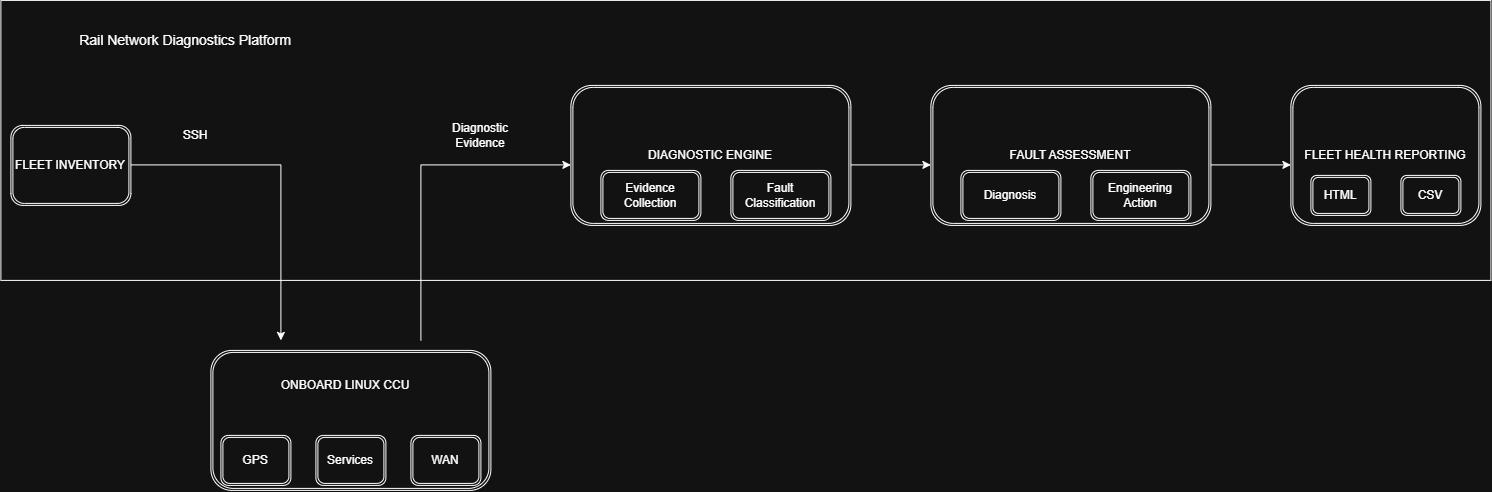

The diagram above was exported from draw.io. Its source (the exported page's mxGraphModel, read from the mxfile embedded in the PNG):
<mxGraphModel dx="2020" dy="2370" grid="1" gridSize="10" guides="1" tooltips="1" connect="1" arrows="1" fold="1" page="1" pageScale="1" pageWidth="827" pageHeight="1169" math="0" shadow="0">
  <root>
    <mxCell id="0" />
    <mxCell id="1" parent="0" />
    <mxCell id="-Hfrz96kr1OFzJNydPMh-11" parent="1" style="rounded=0;whiteSpace=wrap;html=1;" value="" vertex="1">
      <mxGeometry height="280" width="1490" x="30" y="-30" as="geometry" />
    </mxCell>
    <mxCell id="-Hfrz96kr1OFzJNydPMh-7" parent="1" style="shape=ext;double=1;rounded=1;whiteSpace=wrap;html=1;" value="FLEET HEALTH REPORTING" vertex="1">
      <mxGeometry height="140" width="190" x="1320" y="55" as="geometry" />
    </mxCell>
    <mxCell id="LTJ88LeZ0NFavkOctShT-2" parent="1" style="shape=ext;double=1;rounded=1;whiteSpace=wrap;html=1;" value="" vertex="1">
      <mxGeometry height="140" width="280" x="240" y="320" as="geometry" />
    </mxCell>
    <mxCell id="LTJ88LeZ0NFavkOctShT-1" parent="1" style="shape=ext;double=1;rounded=1;whiteSpace=wrap;html=1;" value="FLEET INVENTORY" vertex="1">
      <mxGeometry height="80" width="120" x="40" y="95" as="geometry" />
    </mxCell>
    <mxCell id="LTJ88LeZ0NFavkOctShT-4" parent="1" style="shape=ext;double=1;rounded=1;whiteSpace=wrap;html=1;" value="GPS" vertex="1">
      <mxGeometry height="50" width="70" x="250" y="405" as="geometry" />
    </mxCell>
    <mxCell id="LTJ88LeZ0NFavkOctShT-6" parent="1" style="shape=ext;double=1;rounded=1;whiteSpace=wrap;html=1;" value="WAN" vertex="1">
      <mxGeometry height="50" width="70" x="440" y="405" as="geometry" />
    </mxCell>
    <mxCell id="LTJ88LeZ0NFavkOctShT-7" parent="1" style="shape=ext;double=1;rounded=1;whiteSpace=wrap;html=1;" value="Services" vertex="1">
      <mxGeometry height="50" width="70" x="345" y="405" as="geometry" />
    </mxCell>
    <mxCell id="LTJ88LeZ0NFavkOctShT-8" parent="1" style="shape=ext;double=1;rounded=1;whiteSpace=wrap;html=1;" value="HTML" vertex="1">
      <mxGeometry height="40" width="60" x="1340" y="145" as="geometry" />
    </mxCell>
    <mxCell id="LTJ88LeZ0NFavkOctShT-9" parent="1" style="shape=ext;double=1;rounded=1;whiteSpace=wrap;html=1;" value="DIAGNOSTIC ENGINE" vertex="1">
      <mxGeometry height="140" width="280" x="600" y="55" as="geometry" />
    </mxCell>
    <mxCell id="LTJ88LeZ0NFavkOctShT-10" parent="1" style="shape=ext;double=1;rounded=1;whiteSpace=wrap;html=1;" value="Evidence Collection" vertex="1">
      <mxGeometry height="50" width="100" x="630" y="140" as="geometry" />
    </mxCell>
    <mxCell id="LTJ88LeZ0NFavkOctShT-12" parent="1" style="shape=ext;double=1;rounded=1;whiteSpace=wrap;html=1;" value="Fault Classification" vertex="1">
      <mxGeometry height="50" width="100" x="760" y="140" as="geometry" />
    </mxCell>
    <mxCell id="LTJ88LeZ0NFavkOctShT-15" edge="1" parent="1" style="endArrow=classic;html=1;rounded=0;" value="">
      <mxGeometry height="50" relative="1" width="50" as="geometry">
        <Array as="points">
          <mxPoint x="310" y="134.5" />
        </Array>
        <mxPoint x="160" y="134.5" as="sourcePoint" />
        <mxPoint x="310" y="310" as="targetPoint" />
      </mxGeometry>
    </mxCell>
    <mxCell id="LTJ88LeZ0NFavkOctShT-16" edge="1" parent="1" style="endArrow=classic;html=1;rounded=0;" value="">
      <mxGeometry height="50" relative="1" width="50" as="geometry">
        <Array as="points">
          <mxPoint x="450" y="134.5" />
        </Array>
        <mxPoint x="450" y="310" as="sourcePoint" />
        <mxPoint x="600" y="134.5" as="targetPoint" />
      </mxGeometry>
    </mxCell>
    <mxCell id="-Hfrz96kr1OFzJNydPMh-2" parent="1" style="text;html=1;whiteSpace=wrap;strokeColor=none;fillColor=none;align=center;verticalAlign=middle;rounded=0;" value="SSH" vertex="1">
      <mxGeometry height="30" width="90" x="180" y="90" as="geometry" />
    </mxCell>
    <mxCell id="-Hfrz96kr1OFzJNydPMh-3" parent="1" style="shape=ext;double=1;rounded=1;whiteSpace=wrap;html=1;" value="FAULT ASSESSMENT" vertex="1">
      <mxGeometry height="140" width="280" x="960" y="55" as="geometry" />
    </mxCell>
    <mxCell id="-Hfrz96kr1OFzJNydPMh-4" parent="1" style="shape=ext;double=1;rounded=1;whiteSpace=wrap;html=1;" value="Diagnosis" vertex="1">
      <mxGeometry height="50" width="100" x="990" y="140" as="geometry" />
    </mxCell>
    <mxCell id="-Hfrz96kr1OFzJNydPMh-5" parent="1" style="shape=ext;double=1;rounded=1;whiteSpace=wrap;html=1;" value="Engineering Action" vertex="1">
      <mxGeometry height="50" width="100" x="1120" y="140" as="geometry" />
    </mxCell>
    <mxCell id="-Hfrz96kr1OFzJNydPMh-6" edge="1" parent="1" style="endArrow=classic;html=1;rounded=0;" value="">
      <mxGeometry height="50" relative="1" width="50" as="geometry">
        <mxPoint x="880" y="134.5" as="sourcePoint" />
        <mxPoint x="960" y="134.5" as="targetPoint" />
      </mxGeometry>
    </mxCell>
    <mxCell id="-Hfrz96kr1OFzJNydPMh-8" parent="1" style="shape=ext;double=1;rounded=1;whiteSpace=wrap;html=1;" value="CSV" vertex="1">
      <mxGeometry height="40" width="60" x="1430" y="145" as="geometry" />
    </mxCell>
    <mxCell id="-Hfrz96kr1OFzJNydPMh-9" edge="1" parent="1" style="endArrow=classic;html=1;rounded=0;" value="">
      <mxGeometry height="50" relative="1" width="50" as="geometry">
        <mxPoint x="1240" y="134.5" as="sourcePoint" />
        <mxPoint x="1320" y="134.5" as="targetPoint" />
      </mxGeometry>
    </mxCell>
    <mxCell id="-Hfrz96kr1OFzJNydPMh-10" parent="1" style="text;html=1;whiteSpace=wrap;strokeColor=none;fillColor=none;align=center;verticalAlign=middle;rounded=0;" value="Diagnostic Evidence" vertex="1">
      <mxGeometry height="30" width="60" x="480" y="90" as="geometry" />
    </mxCell>
    <mxCell id="-Hfrz96kr1OFzJNydPMh-12" parent="1" style="text;html=1;whiteSpace=wrap;strokeColor=none;fillColor=none;align=center;verticalAlign=middle;rounded=0;" value="&lt;font style=&quot;font-size: 14px;&quot;&gt;Rail Network Diagnostics Platform&lt;/font&gt;" vertex="1">
      <mxGeometry height="60" width="250" x="90" y="-20" as="geometry" />
    </mxCell>
    <mxCell id="-Hfrz96kr1OFzJNydPMh-14" parent="1" style="text;html=1;whiteSpace=wrap;strokeColor=none;fillColor=none;align=center;verticalAlign=middle;rounded=0;" value="ONBOARD LINUX CCU" vertex="1">
      <mxGeometry height="50" width="150" x="300" y="330" as="geometry" />
    </mxCell>
  </root>
</mxGraphModel>